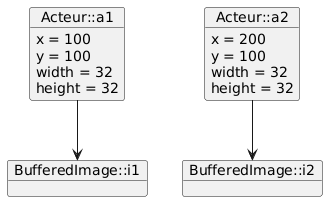

The diagram above was rendered by PlantUML. Its source (embedded in the PNG):
@startuml
object "Acteur::a1"
"Acteur::a1" : x = 100
"Acteur::a1" : y = 100
"Acteur::a1" : width = 32
"Acteur::a1" : height = 32

object "Acteur::a2"
"Acteur::a2" : x = 200
"Acteur::a2" : y = 100
"Acteur::a2" : width = 32
"Acteur::a2" : height = 32

object BufferedImage::i1
object BufferedImage::i2

"Acteur::a1"  --> BufferedImage::i1
"Acteur::a2"  --> BufferedImage::i2
@enduml